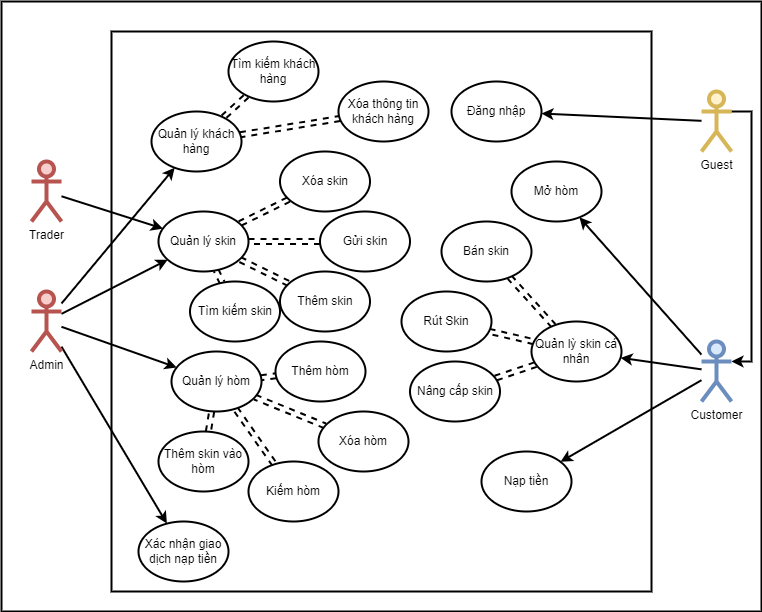

The diagram above was exported from draw.io. Its source (the exported page's mxGraphModel, read from the mxfile embedded in the PNG):
<mxGraphModel dx="1432" dy="786" grid="1" gridSize="10" guides="1" tooltips="1" connect="1" arrows="1" fold="1" page="1" pageScale="1" pageWidth="827" pageHeight="1169" math="0" shadow="0">
  <root>
    <mxCell id="0" />
    <mxCell id="1" parent="0" />
    <mxCell id="2as0a_a5lAywK3byHDXJ-81" value="" style="rounded=0;whiteSpace=wrap;html=1;strokeWidth=2;" parent="1" vertex="1">
      <mxGeometry x="50" y="40" width="760" height="610" as="geometry" />
    </mxCell>
    <mxCell id="Gh2jWOKqnMTwQgoC6eHS-1" value="" style="rounded=0;whiteSpace=wrap;html=1;strokeWidth=2;" parent="1" vertex="1">
      <mxGeometry x="160" y="70" width="540" height="560" as="geometry" />
    </mxCell>
    <mxCell id="2as0a_a5lAywK3byHDXJ-50" value="" style="rounded=0;orthogonalLoop=1;jettySize=auto;html=1;strokeWidth=2;" parent="1" source="2as0a_a5lAywK3byHDXJ-2" target="2as0a_a5lAywK3byHDXJ-10" edge="1">
      <mxGeometry relative="1" as="geometry" />
    </mxCell>
    <mxCell id="2as0a_a5lAywK3byHDXJ-51" value="" style="rounded=0;orthogonalLoop=1;jettySize=auto;html=1;strokeWidth=2;" parent="1" source="2as0a_a5lAywK3byHDXJ-2" target="2as0a_a5lAywK3byHDXJ-9" edge="1">
      <mxGeometry relative="1" as="geometry" />
    </mxCell>
    <mxCell id="2as0a_a5lAywK3byHDXJ-52" value="" style="rounded=0;orthogonalLoop=1;jettySize=auto;html=1;strokeWidth=2;" parent="1" source="2as0a_a5lAywK3byHDXJ-2" target="2as0a_a5lAywK3byHDXJ-8" edge="1">
      <mxGeometry relative="1" as="geometry" />
    </mxCell>
    <mxCell id="pA1yRBTxkZ39KGJ_DBlV-2" value="" style="rounded=0;orthogonalLoop=1;jettySize=auto;html=1;strokeWidth=2;" parent="1" source="2as0a_a5lAywK3byHDXJ-2" target="pA1yRBTxkZ39KGJ_DBlV-1" edge="1">
      <mxGeometry relative="1" as="geometry" />
    </mxCell>
    <mxCell id="2as0a_a5lAywK3byHDXJ-2" value="Admin" style="shape=umlActor;verticalLabelPosition=bottom;verticalAlign=top;html=1;outlineConnect=0;fillColor=#f8cecc;strokeColor=#b85450;strokeWidth=4;" parent="1" vertex="1">
      <mxGeometry x="80" y="330" width="30" height="60" as="geometry" />
    </mxCell>
    <mxCell id="2as0a_a5lAywK3byHDXJ-60" value="" style="rounded=0;orthogonalLoop=1;jettySize=auto;html=1;strokeWidth=2;" parent="1" source="2as0a_a5lAywK3byHDXJ-3" target="2as0a_a5lAywK3byHDXJ-55" edge="1">
      <mxGeometry relative="1" as="geometry" />
    </mxCell>
    <mxCell id="2as0a_a5lAywK3byHDXJ-90" style="edgeStyle=orthogonalEdgeStyle;rounded=0;orthogonalLoop=1;jettySize=auto;html=1;exitX=1;exitY=0.3333333333333333;exitDx=0;exitDy=0;exitPerimeter=0;entryX=1;entryY=0.3333333333333333;entryDx=0;entryDy=0;entryPerimeter=0;strokeWidth=2;" parent="1" source="2as0a_a5lAywK3byHDXJ-3" target="2as0a_a5lAywK3byHDXJ-4" edge="1">
      <mxGeometry relative="1" as="geometry">
        <mxPoint x="840" y="380" as="targetPoint" />
      </mxGeometry>
    </mxCell>
    <mxCell id="2as0a_a5lAywK3byHDXJ-3" value="Guest" style="shape=umlActor;verticalLabelPosition=bottom;verticalAlign=top;html=1;outlineConnect=0;fillColor=#fff2cc;strokeColor=#d6b656;strokeWidth=4;" parent="1" vertex="1">
      <mxGeometry x="750" y="130" width="30" height="60" as="geometry" />
    </mxCell>
    <mxCell id="2as0a_a5lAywK3byHDXJ-61" value="" style="rounded=0;orthogonalLoop=1;jettySize=auto;html=1;strokeWidth=2;" parent="1" source="2as0a_a5lAywK3byHDXJ-4" target="2as0a_a5lAywK3byHDXJ-59" edge="1">
      <mxGeometry relative="1" as="geometry" />
    </mxCell>
    <mxCell id="2as0a_a5lAywK3byHDXJ-63" value="" style="rounded=0;orthogonalLoop=1;jettySize=auto;html=1;strokeWidth=2;" parent="1" source="2as0a_a5lAywK3byHDXJ-4" target="2as0a_a5lAywK3byHDXJ-62" edge="1">
      <mxGeometry relative="1" as="geometry" />
    </mxCell>
    <mxCell id="2as0a_a5lAywK3byHDXJ-77" value="" style="rounded=0;orthogonalLoop=1;jettySize=auto;html=1;strokeWidth=2;" parent="1" source="2as0a_a5lAywK3byHDXJ-4" target="2as0a_a5lAywK3byHDXJ-76" edge="1">
      <mxGeometry relative="1" as="geometry" />
    </mxCell>
    <mxCell id="2as0a_a5lAywK3byHDXJ-4" value="Customer" style="shape=umlActor;verticalLabelPosition=bottom;verticalAlign=top;html=1;outlineConnect=0;fillColor=#dae8fc;strokeColor=#6c8ebf;strokeWidth=4;" parent="1" vertex="1">
      <mxGeometry x="750" y="380" width="30" height="60" as="geometry" />
    </mxCell>
    <mxCell id="2as0a_a5lAywK3byHDXJ-17" value="" style="rounded=0;orthogonalLoop=1;jettySize=auto;html=1;dashed=1;shape=link;elbow=vertical;strokeWidth=2;" parent="1" source="2as0a_a5lAywK3byHDXJ-8" target="2as0a_a5lAywK3byHDXJ-16" edge="1">
      <mxGeometry relative="1" as="geometry" />
    </mxCell>
    <mxCell id="2as0a_a5lAywK3byHDXJ-27" value="" style="orthogonalLoop=1;jettySize=auto;html=1;dashed=1;shape=link;strokeWidth=2;" parent="1" source="2as0a_a5lAywK3byHDXJ-8" target="2as0a_a5lAywK3byHDXJ-26" edge="1">
      <mxGeometry relative="1" as="geometry" />
    </mxCell>
    <mxCell id="2as0a_a5lAywK3byHDXJ-8" value="Quản lý khách hàng" style="ellipse;whiteSpace=wrap;html=1;strokeWidth=2;" parent="1" vertex="1">
      <mxGeometry x="200" y="150" width="90" height="60" as="geometry" />
    </mxCell>
    <mxCell id="2as0a_a5lAywK3byHDXJ-30" value="" style="rounded=0;orthogonalLoop=1;jettySize=auto;html=1;shape=link;dashed=1;strokeWidth=2;" parent="1" source="2as0a_a5lAywK3byHDXJ-9" target="2as0a_a5lAywK3byHDXJ-29" edge="1">
      <mxGeometry relative="1" as="geometry" />
    </mxCell>
    <mxCell id="2as0a_a5lAywK3byHDXJ-33" value="" style="rounded=0;orthogonalLoop=1;jettySize=auto;html=1;shape=link;dashed=1;strokeWidth=2;" parent="1" source="2as0a_a5lAywK3byHDXJ-9" target="2as0a_a5lAywK3byHDXJ-31" edge="1">
      <mxGeometry relative="1" as="geometry" />
    </mxCell>
    <mxCell id="2as0a_a5lAywK3byHDXJ-35" value="" style="rounded=0;orthogonalLoop=1;jettySize=auto;html=1;shape=link;dashed=1;strokeWidth=2;" parent="1" source="2as0a_a5lAywK3byHDXJ-9" target="2as0a_a5lAywK3byHDXJ-34" edge="1">
      <mxGeometry relative="1" as="geometry" />
    </mxCell>
    <mxCell id="2as0a_a5lAywK3byHDXJ-44" value="" style="rounded=0;orthogonalLoop=1;jettySize=auto;html=1;shape=link;dashed=1;strokeWidth=2;" parent="1" source="2as0a_a5lAywK3byHDXJ-9" target="2as0a_a5lAywK3byHDXJ-43" edge="1">
      <mxGeometry relative="1" as="geometry" />
    </mxCell>
    <mxCell id="2as0a_a5lAywK3byHDXJ-9" value="Quản lý skin" style="ellipse;whiteSpace=wrap;html=1;strokeWidth=2;" parent="1" vertex="1">
      <mxGeometry x="207" y="250" width="90" height="60" as="geometry" />
    </mxCell>
    <mxCell id="2as0a_a5lAywK3byHDXJ-37" value="" style="rounded=0;orthogonalLoop=1;jettySize=auto;html=1;shape=link;dashed=1;strokeWidth=2;" parent="1" source="2as0a_a5lAywK3byHDXJ-10" target="2as0a_a5lAywK3byHDXJ-36" edge="1">
      <mxGeometry relative="1" as="geometry" />
    </mxCell>
    <mxCell id="2as0a_a5lAywK3byHDXJ-39" value="" style="rounded=0;orthogonalLoop=1;jettySize=auto;html=1;shape=link;dashed=1;strokeWidth=2;" parent="1" source="2as0a_a5lAywK3byHDXJ-10" target="2as0a_a5lAywK3byHDXJ-38" edge="1">
      <mxGeometry relative="1" as="geometry" />
    </mxCell>
    <mxCell id="2as0a_a5lAywK3byHDXJ-41" value="" style="rounded=0;orthogonalLoop=1;jettySize=auto;html=1;shape=link;dashed=1;strokeWidth=2;" parent="1" source="2as0a_a5lAywK3byHDXJ-10" target="2as0a_a5lAywK3byHDXJ-40" edge="1">
      <mxGeometry relative="1" as="geometry" />
    </mxCell>
    <mxCell id="2as0a_a5lAywK3byHDXJ-46" value="" style="rounded=0;orthogonalLoop=1;jettySize=auto;html=1;shape=link;dashed=1;strokeWidth=2;" parent="1" source="2as0a_a5lAywK3byHDXJ-10" target="2as0a_a5lAywK3byHDXJ-45" edge="1">
      <mxGeometry relative="1" as="geometry" />
    </mxCell>
    <mxCell id="2as0a_a5lAywK3byHDXJ-10" value="Quản lý hòm" style="ellipse;whiteSpace=wrap;html=1;strokeWidth=2;" parent="1" vertex="1">
      <mxGeometry x="220" y="390" width="90" height="60" as="geometry" />
    </mxCell>
    <mxCell id="2as0a_a5lAywK3byHDXJ-16" value="Tìm kiếm khách hàng" style="ellipse;whiteSpace=wrap;html=1;strokeWidth=2;" parent="1" vertex="1">
      <mxGeometry x="277" y="80" width="90" height="60" as="geometry" />
    </mxCell>
    <mxCell id="2as0a_a5lAywK3byHDXJ-26" value="Xóa thông tin khách hàng" style="ellipse;whiteSpace=wrap;html=1;strokeWidth=2;" parent="1" vertex="1">
      <mxGeometry x="387" y="120" width="90" height="60" as="geometry" />
    </mxCell>
    <mxCell id="2as0a_a5lAywK3byHDXJ-29" value="Xóa skin" style="ellipse;whiteSpace=wrap;html=1;strokeWidth=2;" parent="1" vertex="1">
      <mxGeometry x="328.5" y="190" width="90" height="60" as="geometry" />
    </mxCell>
    <mxCell id="2as0a_a5lAywK3byHDXJ-31" value="Gửi skin" style="ellipse;whiteSpace=wrap;html=1;strokeWidth=2;" parent="1" vertex="1">
      <mxGeometry x="368.5" y="250" width="90" height="60" as="geometry" />
    </mxCell>
    <mxCell id="2as0a_a5lAywK3byHDXJ-34" value="Thêm skin" style="ellipse;whiteSpace=wrap;html=1;strokeWidth=2;" parent="1" vertex="1">
      <mxGeometry x="328.5" y="310" width="90" height="60" as="geometry" />
    </mxCell>
    <mxCell id="2as0a_a5lAywK3byHDXJ-36" value="Thêm hòm" style="ellipse;whiteSpace=wrap;html=1;strokeWidth=2;" parent="1" vertex="1">
      <mxGeometry x="324" y="380" width="90" height="60" as="geometry" />
    </mxCell>
    <mxCell id="2as0a_a5lAywK3byHDXJ-38" value="Xóa hòm" style="ellipse;whiteSpace=wrap;html=1;strokeWidth=2;" parent="1" vertex="1">
      <mxGeometry x="367" y="450" width="90" height="60" as="geometry" />
    </mxCell>
    <mxCell id="2as0a_a5lAywK3byHDXJ-40" value="Kiếm hòm" style="ellipse;whiteSpace=wrap;html=1;strokeWidth=2;" parent="1" vertex="1">
      <mxGeometry x="297" y="500" width="90" height="60" as="geometry" />
    </mxCell>
    <mxCell id="2as0a_a5lAywK3byHDXJ-43" value="Tìm kiếm skin" style="ellipse;whiteSpace=wrap;html=1;strokeWidth=2;" parent="1" vertex="1">
      <mxGeometry x="238.5" y="320" width="90" height="60" as="geometry" />
    </mxCell>
    <mxCell id="2as0a_a5lAywK3byHDXJ-45" value="Thêm skin vào hòm" style="ellipse;whiteSpace=wrap;html=1;strokeWidth=2;" parent="1" vertex="1">
      <mxGeometry x="207" y="470" width="90" height="60" as="geometry" />
    </mxCell>
    <mxCell id="2as0a_a5lAywK3byHDXJ-55" value="Đăng nhập" style="ellipse;whiteSpace=wrap;html=1;strokeWidth=2;" parent="1" vertex="1">
      <mxGeometry x="500" y="120" width="90" height="60" as="geometry" />
    </mxCell>
    <mxCell id="2as0a_a5lAywK3byHDXJ-59" value="Mở hòm" style="ellipse;whiteSpace=wrap;html=1;strokeWidth=2;" parent="1" vertex="1">
      <mxGeometry x="560" y="200" width="90" height="60" as="geometry" />
    </mxCell>
    <mxCell id="2as0a_a5lAywK3byHDXJ-65" value="" style="rounded=0;orthogonalLoop=1;jettySize=auto;html=1;strokeWidth=2;shape=link;dashed=1;" parent="1" source="2as0a_a5lAywK3byHDXJ-62" target="2as0a_a5lAywK3byHDXJ-64" edge="1">
      <mxGeometry relative="1" as="geometry" />
    </mxCell>
    <mxCell id="2as0a_a5lAywK3byHDXJ-70" value="" style="rounded=0;orthogonalLoop=1;jettySize=auto;html=1;strokeWidth=2;shape=link;dashed=1;" parent="1" source="2as0a_a5lAywK3byHDXJ-62" target="2as0a_a5lAywK3byHDXJ-69" edge="1">
      <mxGeometry relative="1" as="geometry" />
    </mxCell>
    <mxCell id="2as0a_a5lAywK3byHDXJ-72" value="" style="rounded=0;orthogonalLoop=1;jettySize=auto;html=1;strokeWidth=2;shape=link;dashed=1;" parent="1" source="2as0a_a5lAywK3byHDXJ-62" target="2as0a_a5lAywK3byHDXJ-71" edge="1">
      <mxGeometry relative="1" as="geometry" />
    </mxCell>
    <mxCell id="2as0a_a5lAywK3byHDXJ-62" value="Quản lỳ skin cá nhân" style="ellipse;whiteSpace=wrap;html=1;strokeWidth=2;" parent="1" vertex="1">
      <mxGeometry x="580" y="360" width="90" height="60" as="geometry" />
    </mxCell>
    <mxCell id="2as0a_a5lAywK3byHDXJ-64" value="Nâng cấp skin" style="ellipse;whiteSpace=wrap;html=1;strokeWidth=2;" parent="1" vertex="1">
      <mxGeometry x="458.5" y="400" width="90" height="60" as="geometry" />
    </mxCell>
    <mxCell id="2as0a_a5lAywK3byHDXJ-69" value="Bán skin" style="ellipse;whiteSpace=wrap;html=1;strokeWidth=2;" parent="1" vertex="1">
      <mxGeometry x="490" y="260" width="90" height="60" as="geometry" />
    </mxCell>
    <mxCell id="2as0a_a5lAywK3byHDXJ-71" value="Rút Skin" style="ellipse;whiteSpace=wrap;html=1;strokeWidth=2;" parent="1" vertex="1">
      <mxGeometry x="450" y="330" width="90" height="60" as="geometry" />
    </mxCell>
    <mxCell id="2as0a_a5lAywK3byHDXJ-76" value="Nạp tiền" style="ellipse;whiteSpace=wrap;html=1;strokeWidth=2;" parent="1" vertex="1">
      <mxGeometry x="530" y="490" width="90" height="60" as="geometry" />
    </mxCell>
    <mxCell id="pA1yRBTxkZ39KGJ_DBlV-1" value="Xác nhận giao dịch nạp tiền" style="ellipse;whiteSpace=wrap;html=1;strokeWidth=2;" parent="1" vertex="1">
      <mxGeometry x="187" y="560" width="90" height="60" as="geometry" />
    </mxCell>
    <mxCell id="YPbOfNJLGnSiVJVYXYat-4" value="" style="rounded=0;orthogonalLoop=1;jettySize=auto;html=1;strokeWidth=2;" edge="1" parent="1" source="YPbOfNJLGnSiVJVYXYat-1" target="2as0a_a5lAywK3byHDXJ-9">
      <mxGeometry relative="1" as="geometry" />
    </mxCell>
    <mxCell id="YPbOfNJLGnSiVJVYXYat-1" value="Trader" style="shape=umlActor;verticalLabelPosition=bottom;verticalAlign=top;html=1;outlineConnect=0;fillColor=#f8cecc;strokeColor=#b85450;strokeWidth=4;" vertex="1" parent="1">
      <mxGeometry x="80" y="200" width="30" height="60" as="geometry" />
    </mxCell>
  </root>
</mxGraphModel>